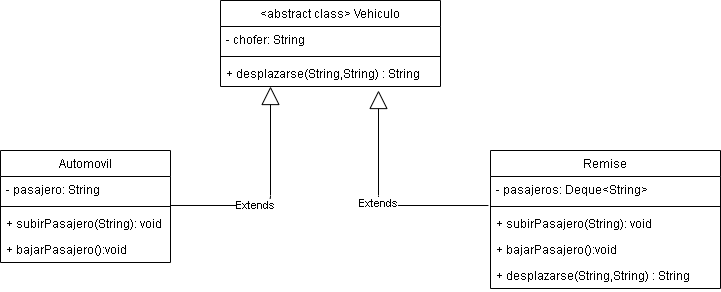

The diagram above was exported from draw.io. Its source (the exported page's mxGraphModel, read from the mxfile embedded in the PNG):
<mxGraphModel dx="852" dy="504" grid="1" gridSize="10" guides="1" tooltips="1" connect="1" arrows="1" fold="1" page="1" pageScale="1" pageWidth="850" pageHeight="1100" math="0" shadow="0">
  <root>
    <mxCell id="0" />
    <mxCell id="1" parent="0" />
    <mxCell id="6eW-msOoqVECDpmhjf09-5" value="&lt;abstract class&gt; Vehiculo" style="swimlane;fontStyle=0;childLayout=stackLayout;horizontal=1;startSize=26;fillColor=none;horizontalStack=0;resizeParent=1;resizeParentMax=0;resizeLast=0;collapsible=1;marginBottom=0;" vertex="1" parent="1">
      <mxGeometry x="290" y="90" width="220" height="86" as="geometry" />
    </mxCell>
    <mxCell id="6eW-msOoqVECDpmhjf09-6" value="- chofer: String" style="text;strokeColor=none;fillColor=none;align=left;verticalAlign=top;spacingLeft=4;spacingRight=4;overflow=hidden;rotatable=0;points=[[0,0.5],[1,0.5]];portConstraint=eastwest;" vertex="1" parent="6eW-msOoqVECDpmhjf09-5">
      <mxGeometry y="26" width="220" height="26" as="geometry" />
    </mxCell>
    <mxCell id="6eW-msOoqVECDpmhjf09-13" value="" style="line;strokeWidth=1;fillColor=none;align=left;verticalAlign=middle;spacingTop=-1;spacingLeft=3;spacingRight=3;rotatable=0;labelPosition=right;points=[];portConstraint=eastwest;" vertex="1" parent="6eW-msOoqVECDpmhjf09-5">
      <mxGeometry y="52" width="220" height="8" as="geometry" />
    </mxCell>
    <mxCell id="6eW-msOoqVECDpmhjf09-7" value="+ desplazarse(String,String) : String" style="text;strokeColor=none;fillColor=none;align=left;verticalAlign=top;spacingLeft=4;spacingRight=4;overflow=hidden;rotatable=0;points=[[0,0.5],[1,0.5]];portConstraint=eastwest;" vertex="1" parent="6eW-msOoqVECDpmhjf09-5">
      <mxGeometry y="60" width="220" height="26" as="geometry" />
    </mxCell>
    <mxCell id="6eW-msOoqVECDpmhjf09-19" value="Extends" style="endArrow=block;endSize=16;endFill=0;html=1;exitX=1;exitY=1.115;exitDx=0;exitDy=0;exitPerimeter=0;edgeStyle=orthogonalEdgeStyle;" edge="1" parent="1" source="6eW-msOoqVECDpmhjf09-10" target="6eW-msOoqVECDpmhjf09-7">
      <mxGeometry x="-0.2224" width="160" relative="1" as="geometry">
        <mxPoint x="340" y="260" as="sourcePoint" />
        <mxPoint x="370" y="190" as="targetPoint" />
        <Array as="points">
          <mxPoint x="340" y="295" />
        </Array>
        <mxPoint as="offset" />
      </mxGeometry>
    </mxCell>
    <mxCell id="6eW-msOoqVECDpmhjf09-9" value="Automovil" style="swimlane;fontStyle=0;childLayout=stackLayout;horizontal=1;startSize=26;fillColor=none;horizontalStack=0;resizeParent=1;resizeParentMax=0;resizeLast=0;collapsible=1;marginBottom=0;" vertex="1" parent="1">
      <mxGeometry x="70" y="240" width="170" height="112" as="geometry" />
    </mxCell>
    <mxCell id="6eW-msOoqVECDpmhjf09-10" value="- pasajero: String" style="text;strokeColor=none;fillColor=none;align=left;verticalAlign=top;spacingLeft=4;spacingRight=4;overflow=hidden;rotatable=0;points=[[0,0.5],[1,0.5]];portConstraint=eastwest;" vertex="1" parent="6eW-msOoqVECDpmhjf09-9">
      <mxGeometry y="26" width="170" height="26" as="geometry" />
    </mxCell>
    <mxCell id="6eW-msOoqVECDpmhjf09-14" value="" style="line;strokeWidth=1;fillColor=none;align=left;verticalAlign=middle;spacingTop=-1;spacingLeft=3;spacingRight=3;rotatable=0;labelPosition=right;points=[];portConstraint=eastwest;" vertex="1" parent="6eW-msOoqVECDpmhjf09-9">
      <mxGeometry y="52" width="170" height="8" as="geometry" />
    </mxCell>
    <mxCell id="6eW-msOoqVECDpmhjf09-11" value="+ subirPasajero(String): void" style="text;strokeColor=none;fillColor=none;align=left;verticalAlign=top;spacingLeft=4;spacingRight=4;overflow=hidden;rotatable=0;points=[[0,0.5],[1,0.5]];portConstraint=eastwest;" vertex="1" parent="6eW-msOoqVECDpmhjf09-9">
      <mxGeometry y="60" width="170" height="26" as="geometry" />
    </mxCell>
    <mxCell id="6eW-msOoqVECDpmhjf09-12" value="+ bajarPasajero():void" style="text;strokeColor=none;fillColor=none;align=left;verticalAlign=top;spacingLeft=4;spacingRight=4;overflow=hidden;rotatable=0;points=[[0,0.5],[1,0.5]];portConstraint=eastwest;" vertex="1" parent="6eW-msOoqVECDpmhjf09-9">
      <mxGeometry y="86" width="170" height="26" as="geometry" />
    </mxCell>
    <mxCell id="6eW-msOoqVECDpmhjf09-1" value="Remise" style="swimlane;fontStyle=0;childLayout=stackLayout;horizontal=1;startSize=26;fillColor=none;horizontalStack=0;resizeParent=1;resizeParentMax=0;resizeLast=0;collapsible=1;marginBottom=0;" vertex="1" parent="1">
      <mxGeometry x="560" y="240" width="230" height="138" as="geometry" />
    </mxCell>
    <mxCell id="6eW-msOoqVECDpmhjf09-2" value="- pasajeros: Deque&lt;String&gt;" style="text;strokeColor=none;fillColor=none;align=left;verticalAlign=top;spacingLeft=4;spacingRight=4;overflow=hidden;rotatable=0;points=[[0,0.5],[1,0.5]];portConstraint=eastwest;" vertex="1" parent="6eW-msOoqVECDpmhjf09-1">
      <mxGeometry y="26" width="230" height="26" as="geometry" />
    </mxCell>
    <mxCell id="6eW-msOoqVECDpmhjf09-18" value="" style="line;strokeWidth=1;fillColor=none;align=left;verticalAlign=middle;spacingTop=-1;spacingLeft=3;spacingRight=3;rotatable=0;labelPosition=right;points=[];portConstraint=eastwest;" vertex="1" parent="6eW-msOoqVECDpmhjf09-1">
      <mxGeometry y="52" width="230" height="8" as="geometry" />
    </mxCell>
    <mxCell id="6eW-msOoqVECDpmhjf09-15" value="+ subirPasajero(String): void" style="text;strokeColor=none;fillColor=none;align=left;verticalAlign=top;spacingLeft=4;spacingRight=4;overflow=hidden;rotatable=0;points=[[0,0.5],[1,0.5]];portConstraint=eastwest;" vertex="1" parent="6eW-msOoqVECDpmhjf09-1">
      <mxGeometry y="60" width="230" height="26" as="geometry" />
    </mxCell>
    <mxCell id="6eW-msOoqVECDpmhjf09-16" value="+ bajarPasajero():void" style="text;strokeColor=none;fillColor=none;align=left;verticalAlign=top;spacingLeft=4;spacingRight=4;overflow=hidden;rotatable=0;points=[[0,0.5],[1,0.5]];portConstraint=eastwest;" vertex="1" parent="6eW-msOoqVECDpmhjf09-1">
      <mxGeometry y="86" width="230" height="26" as="geometry" />
    </mxCell>
    <mxCell id="6eW-msOoqVECDpmhjf09-17" value="+ desplazarse(String,String) : String" style="text;strokeColor=none;fillColor=none;align=left;verticalAlign=top;spacingLeft=4;spacingRight=4;overflow=hidden;rotatable=0;points=[[0,0.5],[1,0.5]];portConstraint=eastwest;" vertex="1" parent="6eW-msOoqVECDpmhjf09-1">
      <mxGeometry y="112" width="230" height="26" as="geometry" />
    </mxCell>
    <mxCell id="6eW-msOoqVECDpmhjf09-21" value="Extends" style="endArrow=block;endSize=16;endFill=0;html=1;exitX=-0.009;exitY=-0.192;exitDx=0;exitDy=0;exitPerimeter=0;edgeStyle=orthogonalEdgeStyle;" edge="1" parent="1" source="6eW-msOoqVECDpmhjf09-15">
      <mxGeometry width="160" relative="1" as="geometry">
        <mxPoint x="340" y="260" as="sourcePoint" />
        <mxPoint x="448" y="180" as="targetPoint" />
        <Array as="points">
          <mxPoint x="448" y="295" />
        </Array>
      </mxGeometry>
    </mxCell>
  </root>
</mxGraphModel>